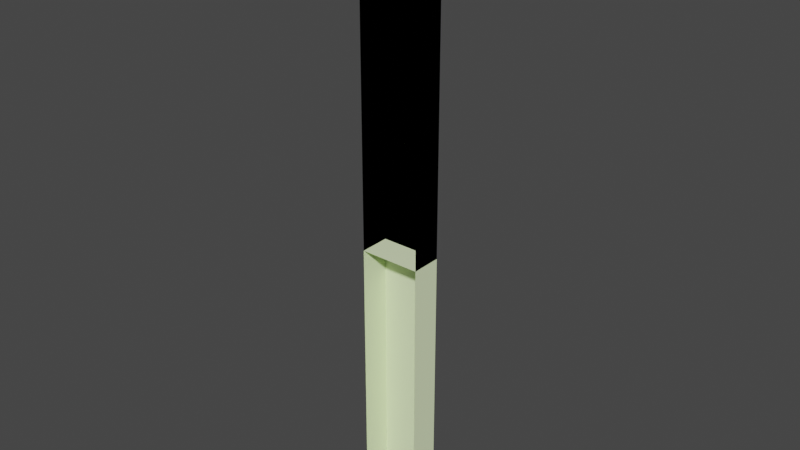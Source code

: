 # Source: Wires.blend  (saved by Blender 3.5.10; exported with 4.5.12 LTS)
import bpy
from mathutils import Matrix  # noqa: F401  (used for matrix-valued properties, if any)

bpy.ops.wm.read_factory_settings(use_empty=True)
scene = bpy.context.scene
scene.name = 'Scene'

# ---- collections
col_collection = bpy.data.collections.new('Collection'); scene.collection.children.link(col_collection)

# ---- materials (node trees are filled in below, after node groups)
mat_textured = bpy.data.materials.new('Textured')
mat_textured.use_transparent_shadow = False
mat_textured.diffuse_color = (0.855, 1.0, 0.6038, 1.0)

# ---- material node trees
mat_textured.use_nodes = True; mat_textured.node_tree.nodes.clear()
_N = mat_textured.node_tree.nodes; _L = mat_textured.node_tree.links
n0 = _N.new('ShaderNodeBsdfPrincipled'); n0.name = 'Principled BSDF'; n0.location = (10, 300)
n0.distribution = 'GGX'
n0.subsurface_method = 'RANDOM_WALK_SKIN'
n0.inputs[0].default_value = (0.855, 1.0, 0.6038, 1.0)
n0.inputs[3].default_value = 1.45
n0.inputs[27].default_value = (0.0, 0.0, 0.0, 1.0)
n0.inputs[28].default_value = 1.0
n1 = _N.new('ShaderNodeOutputMaterial'); n1.name = 'Material Output'; n1.location = (300, 300)
_L.new(n0.outputs[0], n1.inputs[0])
n1.is_active_output = True

# ---- world
world_world = bpy.data.worlds.new('World'); scene.world = world_world
world_world.use_nodes = True; world_world.node_tree.nodes.clear()
_N = world_world.node_tree.nodes; _L = world_world.node_tree.links
n0 = _N.new('ShaderNodeOutputWorld'); n0.name = 'World Output'; n0.location = (300, 300)
n1 = _N.new('ShaderNodeBackground'); n1.name = 'Background'; n1.location = (10, 300)
n1.inputs[0].default_value = (0.05088, 0.05088, 0.05088, 1.0)
_L.new(n1.outputs[0], n0.inputs[0])
n0.is_active_output = True
world_world.color = (0.05088, 0.05088, 0.05088)
world_world.use_sun_shadow = False
world_world.sun_shadow_jitter_overblur = 0.0

# ---- meshes
me_wire___down_end = bpy.data.meshes.new('Wire - Down End')
me_wire___down_end.from_pydata([(0.05, 0.0, 0.5), (-0.05, 0.0, 0.5), (0.05, 0.05, -0.05), (-0.05, 0.05, 0.5), (0.05, 0.05, 0.5), (-0.05, 0.05, -0.05), (0.05, 3.725e-09, -0.05), (-0.05, 3.725e-09, -0.05)], [], [(5, 3, 4, 2), (7, 1, 3, 5), (6, 7, 5, 2), (0, 6, 2, 4)])
_uv = me_wire___down_end.uv_layers.new(name='UVMap')
_uv.uv.foreach_set('vector', [0.09375, 0.957, 0.09375, 1.0, 0.08594, 1.0, 0.08594, 0.957, 0.09766, 0.957, 0.09766, 1.0, 0.09375, 1.0, 0.09375, 0.957, 0.08594, 0.9531, 0.09375, 0.9531, 0.09375, 0.957, 0.08594, 0.957, 0.08203, 1.0, 0.08203, 0.957, 0.08594, 0.957, 0.08594, 1.0])
me_wire___down_end.materials.append(mat_textured)
me_wire___down_end.update()
me_wire___down = bpy.data.meshes.new('Wire - Down')
me_wire___down.from_pydata([(0.05, 0.0, -0.5), (-0.05, 0.0, -0.5), (0.05, 0.0, 0.5), (-0.05, 0.0, 0.5), (-0.05, 0.05, -0.5), (0.05, 0.05, -0.5), (0.05, 0.05, 0.5), (-0.05, 0.05, 0.5)], [], [(5, 4, 7, 6), (1, 3, 7, 4), (2, 0, 5, 6)])
_uv = me_wire___down.uv_layers.new(name='UVMap')
_uv.uv.foreach_set('vector', [0.08594, 0.9219, 0.09375, 0.9219, 0.09375, 1.0, 0.08594, 1.0, 0.09766, 0.9219, 0.09766, 1.0, 0.09375, 1.0, 0.09375, 0.9219, 0.08203, 1.0, 0.08203, 0.9219, 0.08594, 0.9219, 0.08594, 1.0])
me_wire___down.materials.append(mat_textured)
me_wire___down.update()

# ---- objects
ob_wire___end = bpy.data.objects.new('Wire - End', me_wire___down_end)
ob_wire___middle = bpy.data.objects.new('Wire - Middle', me_wire___down)

# ---- transforms, parenting, visibility, modifiers, constraints
ob_wire___end.location = (0.0, 0.0, 0.0)
ob_wire___middle.location = (0.0, 0.0, 0.0)

# ---- collection membership
col_collection.objects.link(ob_wire___end)
col_collection.objects.link(ob_wire___middle)

# ---- scene / render settings (as saved in the file)
scene.frame_start = 1; scene.frame_end = 250; scene.frame_set(1)
scene.render.engine = 'BLENDER_EEVEE_NEXT'
scene.cycles.sampling_pattern = 'TABULATED_SOBOL'
scene.view_settings.view_transform = 'Filmic'
bpy.context.view_layer.update()

# ---- added for rendering (the .blend has no active camera and no usable light): camera, sun
cam_auto = bpy.data.cameras.new('AutoCamera')
cam_auto.lens = 50.0
cam_auto.sensor_width = 36.0
cam_auto.clip_end = 1000.0
ob_auto_camera = bpy.data.objects.new('AutoCamera', cam_auto)
scene.collection.objects.link(ob_auto_camera)
ob_auto_camera.location = (0.930989, -1.09219, 0.744791)
ob_auto_camera.rotation_euler = (1.09748, -7.21219e-08, 0.694738)
scene.camera = ob_auto_camera
light_auto_sun = bpy.data.lights.new('AutoSun', 'SUN')
light_auto_sun.energy = 3.0
light_auto_sun.angle = 0.0523599
ob_auto_sun = bpy.data.objects.new('AutoSun', light_auto_sun)
scene.collection.objects.link(ob_auto_sun)
ob_auto_sun.rotation_euler = (0.872665, 0.174533, 0.523599)
bpy.context.view_layer.update()

